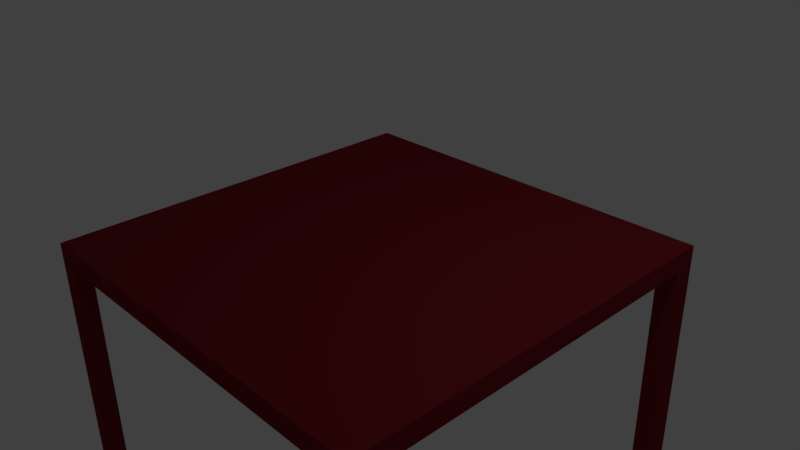 # Source: tabol.blend  (saved by Blender 2.77.0; exported with 4.5.12 LTS)
import bpy
from mathutils import Matrix  # noqa: F401  (used for matrix-valued properties, if any)

bpy.ops.wm.read_factory_settings(use_empty=True)
scene = bpy.context.scene
scene.name = 'Scene'

# ---- collections
col_collection_1 = bpy.data.collections.new('Collection 1'); scene.collection.children.link(col_collection_1)

# ---- materials (node trees are filled in below, after node groups)
mat_material_001 = bpy.data.materials.new('Material.001')
mat_material_001.alpha_threshold = 0.0
mat_material_001.use_transparent_shadow = False
mat_material_001.diffuse_color = (0.2203, 0.01616, 0.02197, 1.0)
mat_material_001.roughness = 0.5

# ---- material node trees

# ---- world
world_world = bpy.data.worlds.new('World'); scene.world = world_world
world_world.color = (0.05088, 0.05088, 0.05088)
world_world.use_sun_shadow = False
world_world.sun_shadow_jitter_overblur = 0.0
world_world.cycles.sampling_method = 'MANUAL'

# ---- cameras
cam_camera = bpy.data.cameras.new('Camera')
cam_camera.clip_end = 100.0
cam_camera.lens = 35.0
cam_camera.sensor_width = 32.0
cam_camera.sensor_height = 18.0
cam_camera.ortho_scale = 7.314
cam_camera.dof.focus_distance = 0.0
cam_camera.dof.aperture_fstop = 128.0

# ---- lights
light_lamp = bpy.data.lights.new('Lamp', 'POINT')
light_lamp.transmission_factor = 0.0
light_lamp.cutoff_distance = 30.0
light_lamp.energy = 100.0
light_lamp.shadow_buffer_clip_start = 1.001
light_lamp.shadow_soft_size = 0.1
light_lamp.shadow_maximum_resolution = 0.006
light_lamp.use_absolute_resolution = True

# ---- meshes
me_cube_001 = bpy.data.meshes.new('Cube.001')
me_cube_001.from_pydata([(-1.0, -1.0, -1.0), (-1.0, -1.0, 1.0), (-1.0, 1.0, -1.0), (-1.0, 1.0, 1.0), (1.0, -1.0, -1.0), (1.0, -1.0, 1.0), (1.0, 1.0, -1.0), (1.0, 1.0, 1.0), (-1.0, -0.9177, 1.0), (-1.0, -0.9177, -1.0), (1.0, -0.9177, 1.0), (1.0, -0.9177, -1.0), (-1.0, 0.8922, 1.0), (1.0, 0.8922, -1.0), (-1.0, 0.8922, -1.0), (1.0, 0.8922, 1.0), (0.9, 1.0, 1.0), (0.9, 1.0, -1.0), (0.9, -1.0, 1.0), (0.9, -1.0, -1.0), (0.9, -0.9177, 1.0), (0.9, -0.9177, -1.0), (0.9, 0.8922, 1.0), (0.9, 0.8922, -1.0), (-0.905, 1.0, -1.0), (-0.905, -1.0, 1.0), (-0.905, -0.9177, 1.0), (-0.905, 0.8922, 1.0), (-0.905, 1.0, 1.0), (-0.905, -1.0, -1.0), (-0.905, -0.9177, -1.0), (-0.905, 0.8922, -1.0), (-1.0, -0.9177, -26.61), (-1.0, -1.0, -26.61), (-0.905, 1.0, -26.61), (-1.0, 1.0, -26.61), (1.0, 0.8922, -26.61), (1.0, 1.0, -26.61), (0.9, -1.0, -26.61), (1.0, -1.0, -26.61), (1.0, -0.9177, -26.61), (0.9, -0.9177, -26.61), (-1.0, 0.8922, -26.61), (0.9, 0.8922, -26.61), (0.9, 1.0, -26.61), (-0.905, -1.0, -26.61), (-0.905, -0.9177, -26.61), (-0.905, 0.8922, -26.61)], [], [(12, 3, 2, 14), (16, 7, 6, 17), (10, 5, 4, 11), (25, 1, 0, 29), (24, 31, 47, 34), (27, 28, 3, 12), (25, 26, 8, 1), (19, 21, 41, 38), (15, 10, 11, 13), (1, 8, 9, 0), (7, 15, 13, 6), (26, 27, 12, 8), (21, 23, 13, 11), (8, 12, 14, 9), (30, 31, 23, 21), (10, 15, 22, 20), (29, 30, 21, 19), (5, 10, 20, 18), (15, 7, 16, 22), (31, 24, 17, 23), (5, 18, 19, 4), (28, 16, 17, 24), (3, 28, 24, 2), (11, 4, 39, 40), (14, 2, 35, 42), (9, 14, 31, 30), (20, 22, 27, 26), (18, 20, 26, 25), (22, 16, 28, 27), (18, 25, 29, 19), (43, 44, 37, 36), (38, 41, 40, 39), (42, 35, 34, 47), (33, 32, 46, 45), (6, 13, 36, 37), (30, 29, 45, 46), (21, 11, 40, 41), (0, 9, 32, 33), (4, 19, 38, 39), (13, 23, 43, 36), (23, 17, 44, 43), (29, 0, 33, 45), (9, 30, 46, 32), (2, 24, 34, 35), (31, 14, 42, 47), (17, 6, 37, 44)])
me_cube_001.materials.append(mat_material_001)
me_cube_001.use_remesh_preserve_volume = False
me_cube_001.use_remesh_preserve_attributes = False
me_cube_001.use_mirror_vertex_groups = False
me_cube_001.update()

# ---- objects
ob_cube = bpy.data.objects.new('Cube', me_cube_001)
ob_lamp = bpy.data.objects.new('Lamp', light_lamp)
ob_camera = bpy.data.objects.new('Camera', cam_camera)

# ---- transforms, parenting, visibility, modifiers, constraints
ob_cube.location = (0.0, 0.0, 0.0)
ob_cube.scale = (2.869, 2.869, 0.1413)
ob_cube.lineart.crease_threshold = 0.0
ob_lamp.location = (4.076, 1.005, 5.904)
ob_lamp.rotation_euler = (0.6503, 0.05522, 1.866)
ob_lamp.lock_rotations_4d = False
ob_lamp.empty_display_type = 'ARROWS'
ob_lamp.color = (0.0, 0.0, 0.0, 0.0)
ob_lamp.lineart.crease_threshold = 0.0
ob_camera.location = (7.481, -6.508, 5.344)
ob_camera.rotation_euler = (1.109, 0.01082, 0.8149)
ob_camera.lock_rotations_4d = False
ob_camera.empty_display_type = 'ARROWS'
ob_camera.color = (0.0, 0.0, 0.0, 0.0)
ob_camera.display_type = 'WIRE'
ob_camera.lineart.crease_threshold = 0.0

# ---- collection membership
col_collection_1.objects.link(ob_cube)
col_collection_1.objects.link(ob_lamp)
col_collection_1.objects.link(ob_camera)

# ---- scene / render settings (as saved in the file)
scene.camera = ob_camera
scene.frame_start = 1; scene.frame_end = 250; scene.frame_set(1)
scene.render.engine = 'BLENDER_EEVEE_NEXT'
scene.render.resolution_percentage = 50
scene.render.dither_intensity = 0.0
scene.cycles.use_denoising = False
scene.cycles.samples = 128
scene.cycles.sampling_pattern = 'TABULATED_SOBOL'
scene.cycles.light_sampling_threshold = 0.0
scene.cycles.use_adaptive_sampling = False
scene.cycles.use_light_tree = False
scene.cycles.blur_glossy = 0.0
scene.cycles.sample_clamp_indirect = 0.0
scene.view_settings.view_transform = 'Standard'
bpy.context.view_layer.update()
